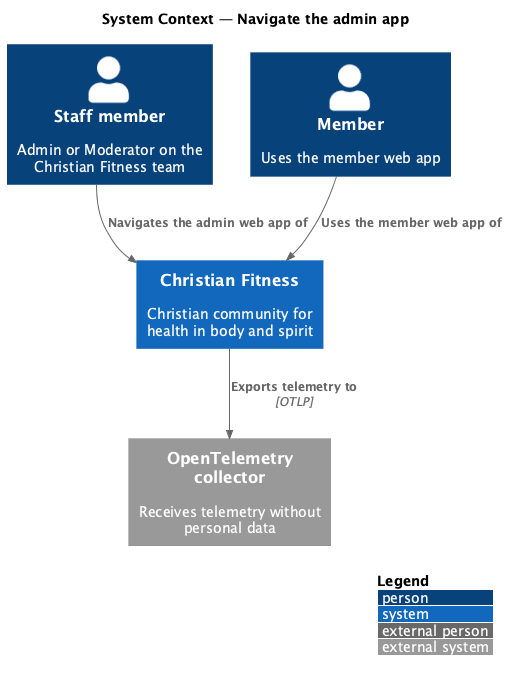

The diagram above was rendered by PlantUML. Its source (embedded in the PNG):
@startuml
!include <C4/C4_Context>
LAYOUT_WITH_LEGEND()
title System Context — Navigate the admin app

Person(staff, "Staff member", "Admin or Moderator on the Christian Fitness team")
Person(member, "Member", "Uses the member web app")
System(cf, "Christian Fitness", "Christian community for health in body and spirit")
System_Ext(otel, "OpenTelemetry collector", "Receives telemetry without personal data")

Rel(staff, cf, "Navigates the admin web app of")
Rel(member, cf, "Uses the member web app of")
Rel(cf, otel, "Exports telemetry to", "OTLP")
@enduml